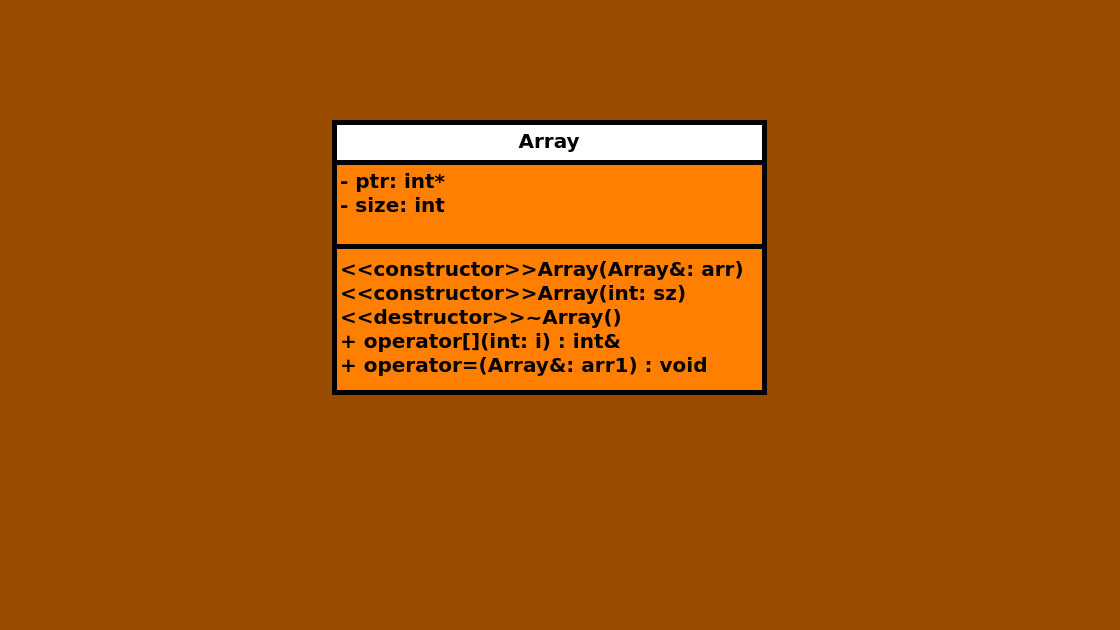

The diagram above was exported from draw.io. Its source (the exported page's mxGraphModel, read from the mxfile embedded in the PNG):
<mxGraphModel dx="1105" dy="817" grid="1" gridSize="10" guides="1" tooltips="1" connect="1" arrows="1" fold="1" page="1" pageScale="1" pageWidth="1169" pageHeight="827" background="#994C00" math="0" shadow="0">
  <root>
    <mxCell id="0" />
    <mxCell id="1" parent="0" />
    <mxCell id="4FuUIboJFUdb_MVVfVAE-1" value="&lt;font style=&quot;font-size: 20px;&quot;&gt;Array&lt;/font&gt;" style="swimlane;fontStyle=1;align=center;verticalAlign=top;childLayout=stackLayout;horizontal=1;startSize=40;horizontalStack=0;resizeParent=1;resizeParentMax=0;resizeLast=0;collapsible=1;marginBottom=0;whiteSpace=wrap;html=1;swimlaneFillColor=#FF8000;strokeWidth=5;" parent="1" vertex="1">
      <mxGeometry x="370" y="210" width="430" height="270" as="geometry" />
    </mxCell>
    <mxCell id="4FuUIboJFUdb_MVVfVAE-2" value="&lt;span style=&quot;font-size: 20px;&quot;&gt;&lt;b&gt;- ptr: int*&lt;/b&gt;&lt;/span&gt;&lt;div&gt;&lt;span style=&quot;font-size: 20px;&quot;&gt;&lt;b&gt;- size: int&lt;/b&gt;&lt;/span&gt;&lt;/div&gt;" style="text;strokeColor=none;fillColor=none;align=left;verticalAlign=top;spacingLeft=4;spacingRight=4;overflow=hidden;rotatable=0;points=[[0,0.5],[1,0.5]];portConstraint=eastwest;whiteSpace=wrap;html=1;" parent="4FuUIboJFUdb_MVVfVAE-1" vertex="1">
      <mxGeometry y="40" width="430" height="80" as="geometry" />
    </mxCell>
    <mxCell id="4FuUIboJFUdb_MVVfVAE-3" value="" style="line;strokeWidth=5;fillColor=none;align=left;verticalAlign=middle;spacingTop=-1;spacingLeft=3;spacingRight=3;rotatable=0;labelPosition=right;points=[];portConstraint=eastwest;strokeColor=inherit;" parent="4FuUIboJFUdb_MVVfVAE-1" vertex="1">
      <mxGeometry y="120" width="430" height="8" as="geometry" />
    </mxCell>
    <mxCell id="4FuUIboJFUdb_MVVfVAE-4" value="&lt;div&gt;&lt;b style=&quot;font-size: 20px;&quot;&gt;&amp;lt;&amp;lt;constructor&amp;gt;&amp;gt;&lt;/b&gt;&lt;span style=&quot;font-size: 20px; font-weight: 700; text-align: center;&quot;&gt;Array&lt;/span&gt;&lt;b style=&quot;font-size: 20px;&quot;&gt;(Array&amp;amp;: arr)&lt;/b&gt;&lt;/div&gt;&lt;div&gt;&lt;b style=&quot;font-size: 20px;&quot;&gt;&amp;lt;&amp;lt;constructor&amp;gt;&amp;gt;&lt;/b&gt;&lt;span style=&quot;font-size: 20px; font-weight: 700; text-align: center;&quot;&gt;Array&lt;/span&gt;&lt;b style=&quot;font-size: 20px;&quot;&gt;(int: sz)&lt;/b&gt;&lt;/div&gt;&lt;div&gt;&lt;b style=&quot;font-size: 20px;&quot;&gt;&amp;lt;&amp;lt;destructor&amp;gt;&amp;gt;~Array()&lt;/b&gt;&lt;/div&gt;&lt;div&gt;&lt;span style=&quot;font-size: 20px;&quot;&gt;&lt;b&gt;+ operator[](int: i) : int&amp;amp;&lt;/b&gt;&lt;/span&gt;&lt;/div&gt;&lt;div&gt;&lt;b style=&quot;font-size: 20px; background-color: initial;&quot;&gt;+ operator=(Array&amp;amp;: arr1) : void&lt;/b&gt;&lt;/div&gt;" style="text;strokeColor=none;fillColor=none;align=left;verticalAlign=top;spacingLeft=4;spacingRight=4;overflow=hidden;rotatable=0;points=[[0,0.5],[1,0.5]];portConstraint=eastwest;whiteSpace=wrap;html=1;" parent="4FuUIboJFUdb_MVVfVAE-1" vertex="1">
      <mxGeometry y="128" width="430" height="142" as="geometry" />
    </mxCell>
    <mxCell id="MFpwiJqP-aGnc11_FyvU-1" value="&amp;nbsp;" style="text;html=1;align=center;verticalAlign=middle;resizable=0;points=[];autosize=1;strokeColor=none;fillColor=none;" vertex="1" parent="1">
      <mxGeometry x="596" y="88" width="30" height="30" as="geometry" />
    </mxCell>
    <mxCell id="MFpwiJqP-aGnc11_FyvU-2" value="&amp;nbsp;" style="text;html=1;align=center;verticalAlign=middle;resizable=0;points=[];autosize=1;strokeColor=none;fillColor=none;" vertex="1" parent="1">
      <mxGeometry x="1126" y="328" width="30" height="30" as="geometry" />
    </mxCell>
    <mxCell id="MFpwiJqP-aGnc11_FyvU-3" value="&amp;nbsp;" style="text;html=1;align=center;verticalAlign=middle;resizable=0;points=[];autosize=1;strokeColor=none;fillColor=none;" vertex="1" parent="1">
      <mxGeometry x="36" y="278" width="30" height="30" as="geometry" />
    </mxCell>
    <mxCell id="MFpwiJqP-aGnc11_FyvU-4" value="&amp;nbsp;" style="text;html=1;align=center;verticalAlign=middle;resizable=0;points=[];autosize=1;strokeColor=none;fillColor=none;" vertex="1" parent="1">
      <mxGeometry x="606" y="688" width="30" height="30" as="geometry" />
    </mxCell>
  </root>
</mxGraphModel>